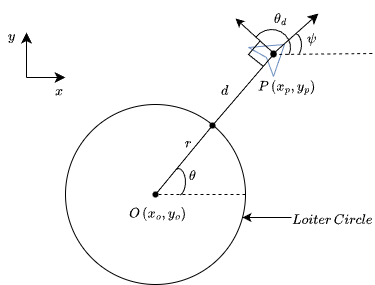

The diagram above was exported from draw.io. Its source (the exported page's mxGraphModel, read from the mxfile embedded in the PNG):
<mxGraphModel dx="868" dy="468" grid="1" gridSize="1" guides="1" tooltips="1" connect="1" arrows="1" fold="1" page="1" pageScale="1" pageWidth="850" pageHeight="1100" math="1" shadow="0">
  <root>
    <mxCell id="0" />
    <mxCell id="1" parent="0" />
    <mxCell id="2Gkj-mPYM7kc28zze6Ot-1" value="" style="endArrow=none;html=1;rounded=0;fontFamily=Helvetica;fontSize=12;fontColor=default;startSize=5;endSize=5;curved=0;fillColor=#dae8fc;strokeColor=#6c8ebf;" parent="1" edge="1">
      <mxGeometry width="50" height="50" relative="1" as="geometry">
        <mxPoint x="442" y="112" as="sourcePoint" />
        <mxPoint x="467" y="141" as="targetPoint" />
        <Array as="points">
          <mxPoint x="478" y="109" />
        </Array>
      </mxGeometry>
    </mxCell>
    <mxCell id="2Gkj-mPYM7kc28zze6Ot-2" value="" style="endArrow=none;html=1;rounded=0;fontFamily=Helvetica;fontSize=12;fontColor=default;startSize=5;endSize=5;curved=0;fillColor=#dae8fc;strokeColor=#6c8ebf;" parent="1" edge="1">
      <mxGeometry width="50" height="50" relative="1" as="geometry">
        <mxPoint x="467" y="141" as="sourcePoint" />
        <mxPoint x="442" y="112" as="targetPoint" />
        <Array as="points">
          <mxPoint x="460" y="122" />
        </Array>
      </mxGeometry>
    </mxCell>
    <mxCell id="2Gkj-mPYM7kc28zze6Ot-3" value="" style="edgeStyle=none;orthogonalLoop=1;jettySize=auto;html=1;rounded=0;fontFamily=Helvetica;fontSize=12;fontColor=default;startSize=8;endSize=8;curved=1;exitX=0.661;exitY=0.531;exitDx=0;exitDy=0;exitPerimeter=0;" parent="1" source="2Gkj-mPYM7kc28zze6Ot-4" edge="1">
      <mxGeometry width="120" relative="1" as="geometry">
        <mxPoint x="467" y="117" as="sourcePoint" />
        <mxPoint x="512" y="78" as="targetPoint" />
        <Array as="points" />
      </mxGeometry>
    </mxCell>
    <mxCell id="2Gkj-mPYM7kc28zze6Ot-4" value="" style="shape=waypoint;sketch=0;size=6;pointerEvents=1;points=[];fillColor=none;resizable=0;rotatable=0;perimeter=centerPerimeter;snapToPoint=1;strokeColor=default;align=center;verticalAlign=middle;fontFamily=Helvetica;fontSize=12;fontColor=default;" parent="1" vertex="1">
      <mxGeometry x="457" y="108" width="20" height="20" as="geometry" />
    </mxCell>
    <mxCell id="2Gkj-mPYM7kc28zze6Ot-5" value="" style="endArrow=none;dashed=1;html=1;rounded=0;fontFamily=Helvetica;fontSize=12;fontColor=default;startSize=8;endSize=8;curved=1;exitDx=0;exitDy=0;exitPerimeter=0;" parent="1" source="2Gkj-mPYM7kc28zze6Ot-20" edge="1">
      <mxGeometry width="50" height="50" relative="1" as="geometry">
        <mxPoint x="529" y="234" as="sourcePoint" />
        <mxPoint x="568" y="118" as="targetPoint" />
      </mxGeometry>
    </mxCell>
    <mxCell id="2Gkj-mPYM7kc28zze6Ot-6" value="$$\psi$$" style="text;html=1;whiteSpace=wrap;strokeColor=none;fillColor=none;align=center;verticalAlign=middle;rounded=0;fontSize=12;fontFamily=Helvetica;fontColor=default;" parent="1" vertex="1">
      <mxGeometry x="495" y="94" width="22" height="18" as="geometry" />
    </mxCell>
    <mxCell id="2Gkj-mPYM7kc28zze6Ot-7" value="" style="verticalLabelPosition=bottom;verticalAlign=top;html=1;shape=mxgraph.basic.arc;startAngle=0.02057475591248675;endAngle=0.3822293394513884;strokeColor=default;align=center;fontFamily=Helvetica;fontSize=12;fontColor=default;fillColor=none;" parent="1" vertex="1">
      <mxGeometry x="482" y="98" width="13" height="23" as="geometry" />
    </mxCell>
    <mxCell id="2Gkj-mPYM7kc28zze6Ot-8" value="" style="verticalLabelPosition=bottom;verticalAlign=top;html=1;shape=mxgraph.basic.arc;startAngle=0.8500760371808433;endAngle=0.31554116824967077;strokeColor=default;align=center;fontFamily=Helvetica;fontSize=12;fontColor=default;fillColor=none;" parent="1" vertex="1">
      <mxGeometry x="446" y="94" width="38" height="36" as="geometry" />
    </mxCell>
    <mxCell id="2Gkj-mPYM7kc28zze6Ot-9" value="$$\theta_d$$" style="text;html=1;whiteSpace=wrap;strokeColor=none;fillColor=none;align=center;verticalAlign=middle;rounded=0;fontSize=12;fontFamily=Helvetica;fontColor=default;" parent="1" vertex="1">
      <mxGeometry x="462" y="75" width="25" height="17" as="geometry" />
    </mxCell>
    <mxCell id="2Gkj-mPYM7kc28zze6Ot-10" value="" style="ellipse;whiteSpace=wrap;html=1;fillColor=none;" parent="1" vertex="1">
      <mxGeometry x="259" y="169" width="180" height="180" as="geometry" />
    </mxCell>
    <mxCell id="2Gkj-mPYM7kc28zze6Ot-11" value="" style="shape=waypoint;sketch=0;size=6;pointerEvents=1;points=[];fillColor=none;resizable=0;rotatable=0;perimeter=centerPerimeter;snapToPoint=1;strokeColor=default;align=center;verticalAlign=middle;fontFamily=Helvetica;fontSize=12;fontColor=default;" parent="1" vertex="1">
      <mxGeometry x="339" y="249" width="20" height="20" as="geometry" />
    </mxCell>
    <mxCell id="2Gkj-mPYM7kc28zze6Ot-12" value="" style="endArrow=none;html=1;rounded=0;fontFamily=Helvetica;fontSize=12;fontColor=default;entryX=0.286;entryY=0.557;entryDx=0;entryDy=0;entryPerimeter=0;" parent="1" source="2Gkj-mPYM7kc28zze6Ot-39" target="2Gkj-mPYM7kc28zze6Ot-11" edge="1">
      <mxGeometry width="50" height="50" relative="1" as="geometry">
        <mxPoint x="528" y="158" as="sourcePoint" />
        <mxPoint x="378" y="265" as="targetPoint" />
      </mxGeometry>
    </mxCell>
    <mxCell id="2Gkj-mPYM7kc28zze6Ot-14" value="" style="edgeStyle=none;orthogonalLoop=1;jettySize=auto;html=1;rounded=0;fontFamily=Helvetica;fontSize=12;fontColor=default;exitX=0.951;exitY=0.709;exitDx=0;exitDy=0;exitPerimeter=0;" parent="1" edge="1">
      <mxGeometry width="100" relative="1" as="geometry">
        <mxPoint x="467" y="117.62" as="sourcePoint" />
        <mxPoint x="429" y="83" as="targetPoint" />
        <Array as="points" />
      </mxGeometry>
    </mxCell>
    <mxCell id="2Gkj-mPYM7kc28zze6Ot-16" value="$$r$$" style="text;html=1;whiteSpace=wrap;strokeColor=none;fillColor=none;align=center;verticalAlign=middle;rounded=0;fontFamily=Helvetica;fontSize=12;fontColor=default;" parent="1" vertex="1">
      <mxGeometry x="372" y="200" width="21" height="15" as="geometry" />
    </mxCell>
    <mxCell id="2Gkj-mPYM7kc28zze6Ot-17" value="$$O\left(x_o, y_o\right)$$" style="text;html=1;whiteSpace=wrap;strokeColor=none;fillColor=none;align=center;verticalAlign=middle;rounded=0;fontFamily=Helvetica;fontSize=12;fontColor=default;" parent="1" vertex="1">
      <mxGeometry x="322" y="263" width="60" height="30" as="geometry" />
    </mxCell>
    <mxCell id="2Gkj-mPYM7kc28zze6Ot-18" value="$$P\left(x_p, y_p\right)$$" style="text;html=1;whiteSpace=wrap;strokeColor=none;fillColor=none;align=center;verticalAlign=middle;rounded=0;fontFamily=Helvetica;fontSize=12;fontColor=default;" parent="1" vertex="1">
      <mxGeometry x="451" y="137" width="60" height="30" as="geometry" />
    </mxCell>
    <mxCell id="2Gkj-mPYM7kc28zze6Ot-19" value="$$d$$" style="text;html=1;whiteSpace=wrap;strokeColor=none;fillColor=none;align=center;verticalAlign=middle;rounded=0;fontFamily=Helvetica;fontSize=12;fontColor=default;" parent="1" vertex="1">
      <mxGeometry x="409" y="144" width="20" height="21" as="geometry" />
    </mxCell>
    <mxCell id="2Gkj-mPYM7kc28zze6Ot-23" value="" style="edgeStyle=none;orthogonalLoop=1;jettySize=auto;html=1;rounded=0;fontFamily=Helvetica;fontSize=12;fontColor=default;startSize=8;endSize=8;curved=1;" parent="1" edge="1">
      <mxGeometry width="120" relative="1" as="geometry">
        <mxPoint x="220" y="142" as="sourcePoint" />
        <mxPoint x="220" y="97" as="targetPoint" />
        <Array as="points" />
      </mxGeometry>
    </mxCell>
    <mxCell id="2Gkj-mPYM7kc28zze6Ot-24" value="" style="edgeStyle=none;orthogonalLoop=1;jettySize=auto;html=1;rounded=0;fontFamily=Helvetica;fontSize=12;fontColor=default;startSize=8;endSize=8;curved=1;" parent="1" edge="1">
      <mxGeometry width="120" relative="1" as="geometry">
        <mxPoint x="220" y="142" as="sourcePoint" />
        <mxPoint x="259" y="142" as="targetPoint" />
        <Array as="points" />
      </mxGeometry>
    </mxCell>
    <mxCell id="2Gkj-mPYM7kc28zze6Ot-25" value="$$y$$" style="text;html=1;whiteSpace=wrap;strokeColor=none;fillColor=none;align=center;verticalAlign=middle;rounded=0;fontSize=12;fontFamily=Helvetica;fontColor=default;" parent="1" vertex="1">
      <mxGeometry x="194" y="89" width="23" height="23" as="geometry" />
    </mxCell>
    <mxCell id="2Gkj-mPYM7kc28zze6Ot-26" value="$$x$$" style="text;html=1;whiteSpace=wrap;strokeColor=none;fillColor=none;align=center;verticalAlign=middle;rounded=0;fontSize=12;fontFamily=Helvetica;fontColor=default;" parent="1" vertex="1">
      <mxGeometry x="242" y="143" width="22" height="26" as="geometry" />
    </mxCell>
    <mxCell id="2Gkj-mPYM7kc28zze6Ot-27" value="" style="endArrow=none;dashed=1;html=1;rounded=0;fontFamily=Helvetica;fontSize=12;fontColor=default;entryX=1;entryY=0.5;entryDx=0;entryDy=0;" parent="1" target="2Gkj-mPYM7kc28zze6Ot-10" edge="1">
      <mxGeometry width="50" height="50" relative="1" as="geometry">
        <mxPoint x="352" y="259" as="sourcePoint" />
        <mxPoint x="524" y="168" as="targetPoint" />
      </mxGeometry>
    </mxCell>
    <mxCell id="2Gkj-mPYM7kc28zze6Ot-28" value="" style="verticalLabelPosition=bottom;verticalAlign=top;html=1;shape=mxgraph.basic.arc;startAngle=0.9353674866387307;endAngle=0.46519775636346805;strokeColor=default;align=center;fontFamily=Helvetica;fontSize=12;fontColor=default;fillColor=none;" parent="1" vertex="1">
      <mxGeometry x="365" y="233" width="14" height="27" as="geometry" />
    </mxCell>
    <mxCell id="2Gkj-mPYM7kc28zze6Ot-29" value="$$\theta$$" style="text;html=1;whiteSpace=wrap;strokeColor=none;fillColor=none;align=center;verticalAlign=middle;rounded=0;fontFamily=Helvetica;fontSize=12;fontColor=default;" parent="1" vertex="1">
      <mxGeometry x="380" y="233" width="12" height="16" as="geometry" />
    </mxCell>
    <mxCell id="2Gkj-mPYM7kc28zze6Ot-34" value="" style="endArrow=none;html=1;rounded=0;fontFamily=Helvetica;fontSize=12;fontColor=default;" parent="1" edge="1">
      <mxGeometry width="50" height="50" relative="1" as="geometry">
        <mxPoint x="457" y="131" as="sourcePoint" />
        <mxPoint x="454" y="105" as="targetPoint" />
        <Array as="points">
          <mxPoint x="442" y="119" />
        </Array>
      </mxGeometry>
    </mxCell>
    <mxCell id="2Gkj-mPYM7kc28zze6Ot-38" value="" style="endArrow=none;dashed=1;html=1;rounded=0;fontFamily=Helvetica;fontSize=12;fontColor=default;startSize=8;endSize=8;curved=1;exitX=0.619;exitY=0.772;exitDx=0;exitDy=0;exitPerimeter=0;" parent="1" source="2Gkj-mPYM7kc28zze6Ot-4" target="2Gkj-mPYM7kc28zze6Ot-20" edge="1">
      <mxGeometry width="50" height="50" relative="1" as="geometry">
        <mxPoint x="467" y="118" as="sourcePoint" />
        <mxPoint x="568" y="118" as="targetPoint" />
      </mxGeometry>
    </mxCell>
    <mxCell id="2Gkj-mPYM7kc28zze6Ot-20" value="" style="shape=waypoint;sketch=0;size=6;pointerEvents=1;points=[];fillColor=none;resizable=0;rotatable=0;perimeter=centerPerimeter;snapToPoint=1;strokeColor=default;align=center;verticalAlign=middle;fontFamily=Helvetica;fontSize=12;fontColor=default;" parent="1" vertex="1">
      <mxGeometry x="457" y="109" width="20" height="20" as="geometry" />
    </mxCell>
    <mxCell id="2Gkj-mPYM7kc28zze6Ot-40" value="" style="endArrow=none;html=1;rounded=0;fontFamily=Helvetica;fontSize=12;fontColor=default;entryDx=0;entryDy=0;entryPerimeter=0;" parent="1" source="2Gkj-mPYM7kc28zze6Ot-20" target="2Gkj-mPYM7kc28zze6Ot-39" edge="1">
      <mxGeometry width="50" height="50" relative="1" as="geometry">
        <mxPoint x="467" y="119" as="sourcePoint" />
        <mxPoint x="349" y="259" as="targetPoint" />
      </mxGeometry>
    </mxCell>
    <mxCell id="2Gkj-mPYM7kc28zze6Ot-39" value="" style="shape=waypoint;sketch=0;size=6;pointerEvents=1;points=[];fillColor=none;resizable=0;rotatable=0;perimeter=centerPerimeter;snapToPoint=1;strokeColor=default;align=center;verticalAlign=middle;fontFamily=Helvetica;fontSize=12;fontColor=default;" parent="1" vertex="1">
      <mxGeometry x="396" y="180" width="20" height="20" as="geometry" />
    </mxCell>
    <mxCell id="2Gkj-mPYM7kc28zze6Ot-43" value="" style="edgeStyle=none;orthogonalLoop=1;jettySize=auto;html=1;rounded=0;fontFamily=Helvetica;fontSize=12;fontColor=default;entryX=1.002;entryY=0.631;entryDx=0;entryDy=0;entryPerimeter=0;" parent="1" edge="1">
      <mxGeometry width="80" relative="1" as="geometry">
        <mxPoint x="485" y="282" as="sourcePoint" />
        <mxPoint x="435.9999999999999" y="281.99999999999994" as="targetPoint" />
        <Array as="points" />
      </mxGeometry>
    </mxCell>
    <mxCell id="2Gkj-mPYM7kc28zze6Ot-44" value="$$Loiter\, Circle$$" style="text;html=1;whiteSpace=wrap;strokeColor=none;fillColor=none;align=center;verticalAlign=middle;rounded=0;fontFamily=Helvetica;fontSize=12;fontColor=default;" parent="1" vertex="1">
      <mxGeometry x="496" y="270" width="60" height="30" as="geometry" />
    </mxCell>
  </root>
</mxGraphModel>